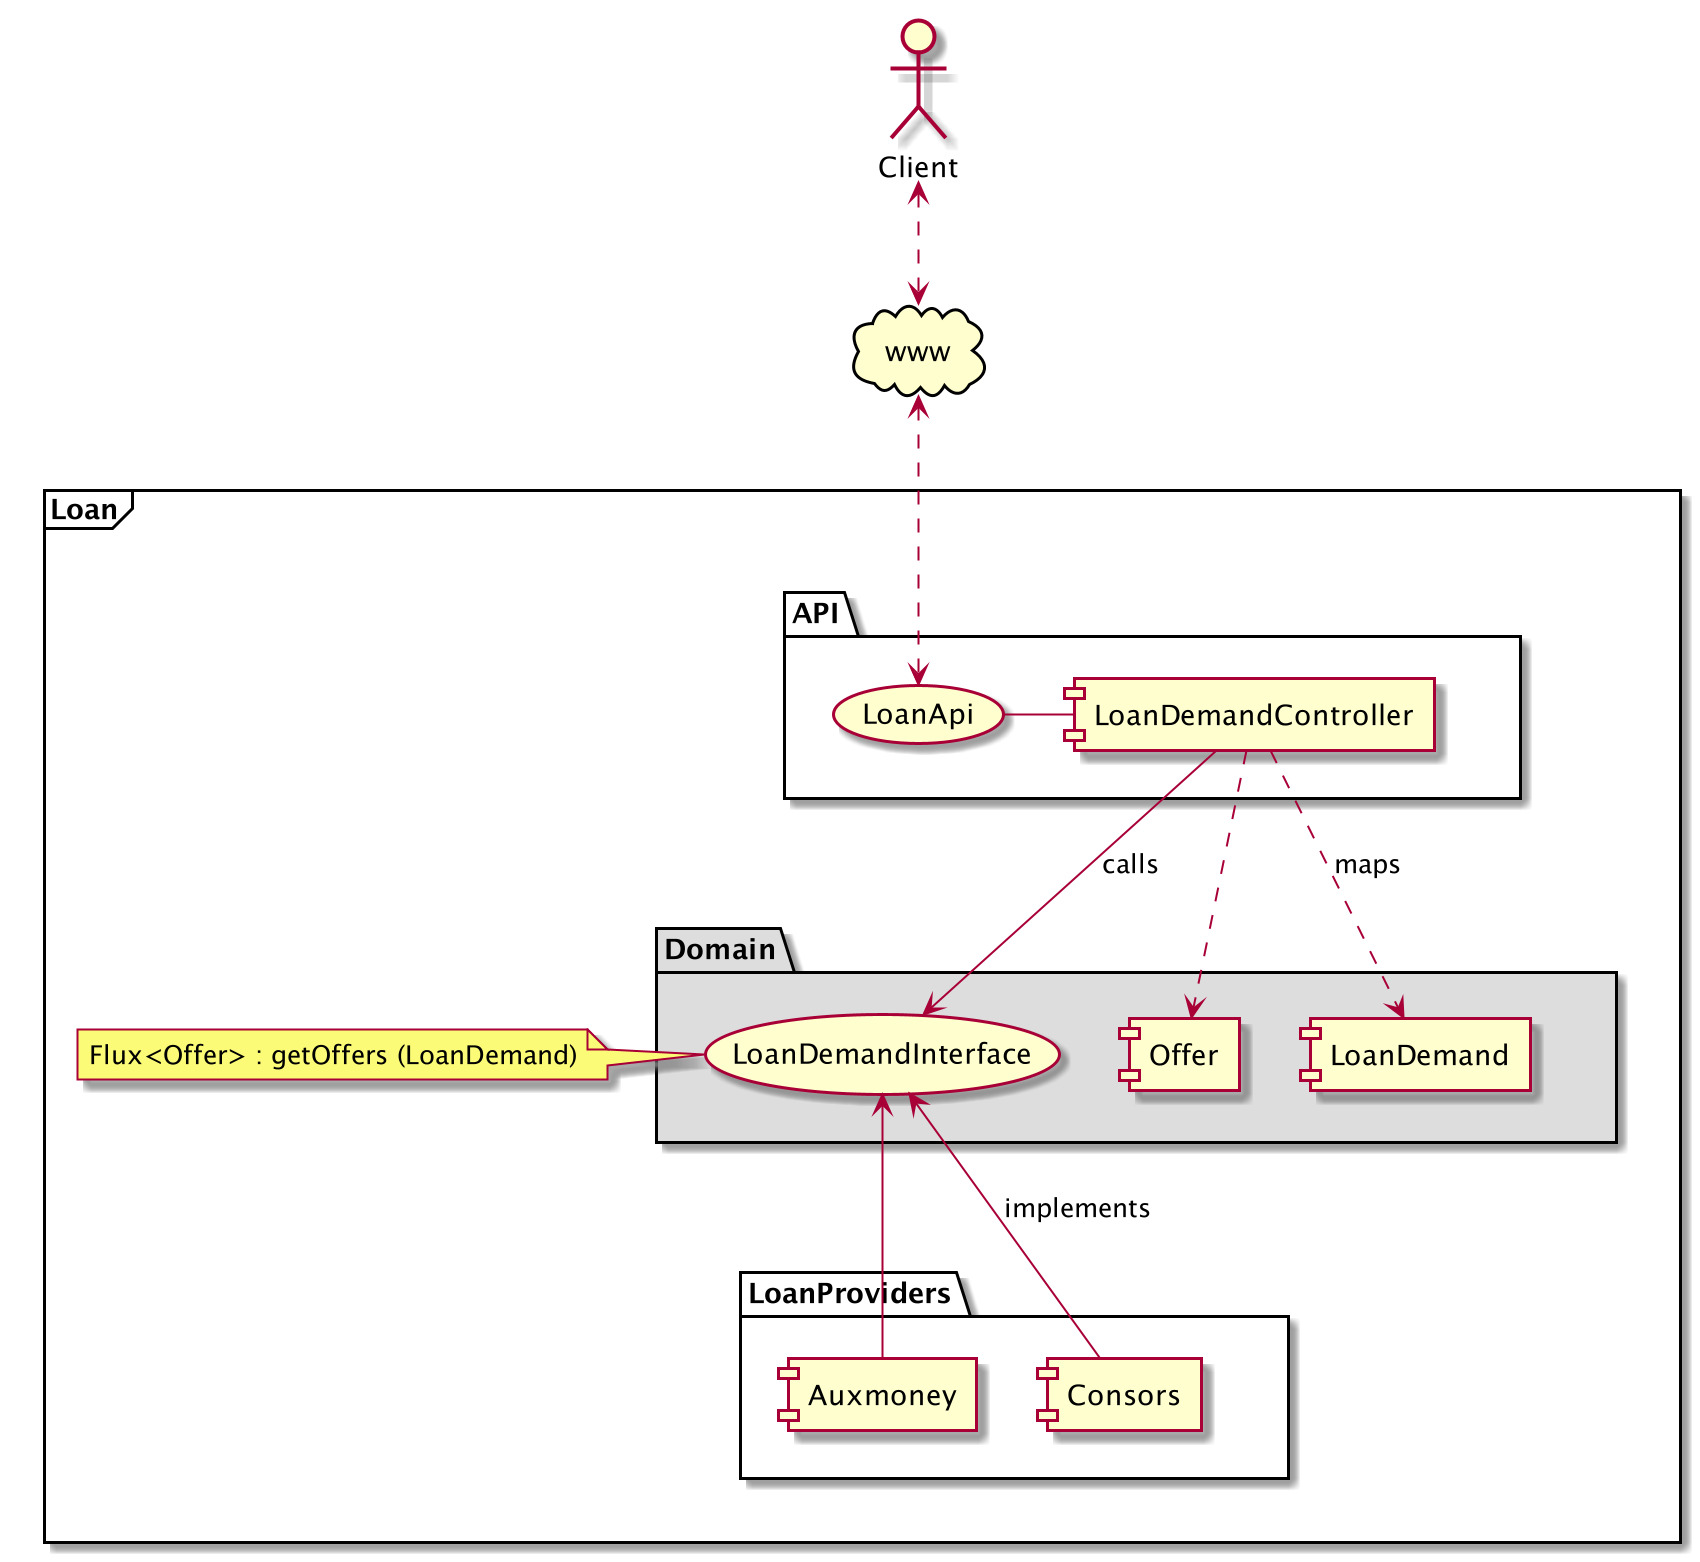

The diagram above was rendered by PlantUML. Its source (embedded in the PNG):
@startuml

cloud "www"

Client <..> www

frame "Loan" {

package "API" {
    (LoanApi) - [LoanDemandController]
}

www <..> LoanApi

package "Domain" #DDDDDD {
    (LoanDemandInterface) as api
    [Offer]
    [LoanDemand]
}

LoanDemandController -> api : calls
LoanDemandController ..> LoanDemand : maps
LoanDemandController ..> Offer

note right of [api]
    Flux<Offer> : getOffers (LoanDemand)
end note

package "LoanProviders" {
    [Auxmoney] as auxmoney
    [Consors] as consors
}

api <- auxmoney
api <- consors : implements

Domain -[hidden]-> LoanProviders
API -[hidden]-> Domain

}

@enduml